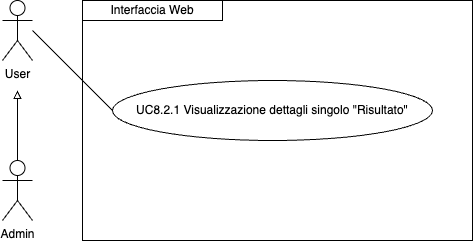

The diagram above was exported from draw.io. Its source (the exported page's mxGraphModel, read from the mxfile embedded in the PNG):
<mxGraphModel dx="954" dy="610" grid="1" gridSize="10" guides="1" tooltips="1" connect="1" arrows="1" fold="1" page="1" pageScale="1" pageWidth="827" pageHeight="1169" math="0" shadow="0">
  <root>
    <mxCell id="0" />
    <mxCell id="1" parent="0" />
    <mxCell id="yOsKdAiXaUmJQqZJwxGQ-1" style="edgeStyle=orthogonalEdgeStyle;rounded=0;orthogonalLoop=1;jettySize=auto;html=1;exitX=0.5;exitY=0;exitDx=0;exitDy=0;exitPerimeter=0;endArrow=block;endFill=0;" parent="1" source="yOsKdAiXaUmJQqZJwxGQ-2" edge="1">
      <mxGeometry relative="1" as="geometry">
        <mxPoint x="115" y="150" as="targetPoint" />
      </mxGeometry>
    </mxCell>
    <mxCell id="yOsKdAiXaUmJQqZJwxGQ-2" value="Admin" style="shape=umlActor;verticalLabelPosition=bottom;verticalAlign=top;html=1;outlineConnect=0;" parent="1" vertex="1">
      <mxGeometry x="100" y="220" width="30" height="60" as="geometry" />
    </mxCell>
    <mxCell id="yOsKdAiXaUmJQqZJwxGQ-4" value="User" style="shape=umlActor;verticalLabelPosition=bottom;verticalAlign=top;html=1;outlineConnect=0;" parent="1" vertex="1">
      <mxGeometry x="100" y="60" width="30" height="60" as="geometry" />
    </mxCell>
    <mxCell id="yOsKdAiXaUmJQqZJwxGQ-5" value="" style="endArrow=none;html=1;rounded=0;entryX=0;entryY=0.5;entryDx=0;entryDy=0;" parent="1" edge="1" target="ITyMkUrVDDmeKqfgLVFN-1">
      <mxGeometry width="50" height="50" relative="1" as="geometry">
        <mxPoint x="130" y="90" as="sourcePoint" />
        <mxPoint x="190" y="190" as="targetPoint" />
      </mxGeometry>
    </mxCell>
    <mxCell id="yOsKdAiXaUmJQqZJwxGQ-7" value="Interfaccia Web" style="rounded=0;whiteSpace=wrap;html=1;" parent="1" vertex="1">
      <mxGeometry x="180" y="60" width="140" height="20" as="geometry" />
    </mxCell>
    <mxCell id="ITyMkUrVDDmeKqfgLVFN-1" value="UC8.2.1&amp;nbsp;Visualizzazione dettagli singolo &quot;Risultato&quot;" style="ellipse;whiteSpace=wrap;html=1;" parent="1" vertex="1">
      <mxGeometry x="210" y="140" width="320" height="60" as="geometry" />
    </mxCell>
    <mxCell id="1kKnx_cxKyCwDKirl4Hl-4" value="" style="rounded=0;whiteSpace=wrap;html=1;fillColor=none;" vertex="1" parent="1">
      <mxGeometry x="180" y="60" width="390" height="240" as="geometry" />
    </mxCell>
  </root>
</mxGraphModel>